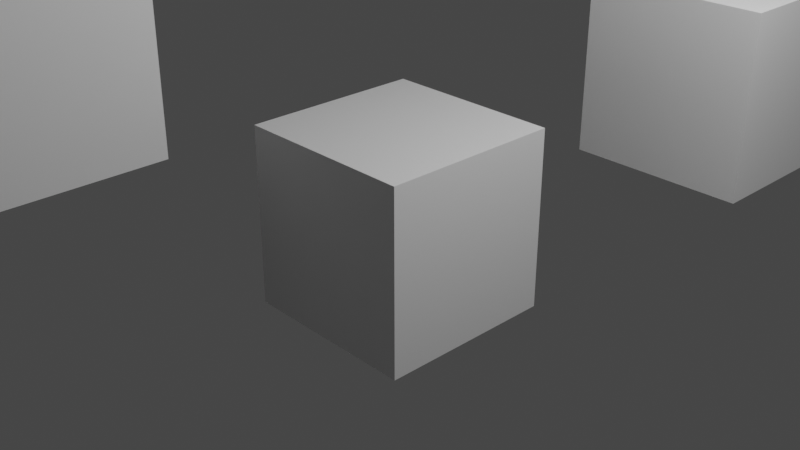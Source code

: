 # Source: untitled.blend  (saved by Blender 3.6.11; exported with 4.5.12 LTS)
import bpy
from mathutils import Matrix  # noqa: F401  (used for matrix-valued properties, if any)

bpy.ops.wm.read_factory_settings(use_empty=True)
scene = bpy.context.scene
scene.name = 'Scene'

# ---- collections
col_collection = bpy.data.collections.new('Collection'); scene.collection.children.link(col_collection)

# ---- materials (node trees are filled in below, after node groups)
mat_material = bpy.data.materials.new('Material')
mat_material.alpha_threshold = 0.0
mat_material.use_transparent_shadow = False
mat_material.roughness = 0.5
mat_material.line_color = (0.0, 0.0, 0.0, 1.0)

# ---- material node trees
mat_material.use_nodes = True; mat_material.node_tree.nodes.clear()
_N = mat_material.node_tree.nodes; _L = mat_material.node_tree.links
n0 = _N.new('ShaderNodeOutputMaterial'); n0.name = 'Material Output'; n0.location = (300, 300)
n1 = _N.new('ShaderNodeBsdfPrincipled'); n1.name = 'Principled BSDF'; n1.location = (10, 300)
n1.distribution = 'GGX'
n1.subsurface_method = 'RANDOM_WALK_SKIN'
n1.inputs[3].default_value = 1.45
n1.inputs[27].default_value = (0.0, 0.0, 0.0, 1.0)
n1.inputs[28].default_value = 1.0
_L.new(n1.outputs[0], n0.inputs[0])
n0.is_active_output = True

# ---- world
world_world = bpy.data.worlds.new('World'); scene.world = world_world
world_world.use_nodes = True; world_world.node_tree.nodes.clear()
_N = world_world.node_tree.nodes; _L = world_world.node_tree.links
n0 = _N.new('ShaderNodeOutputWorld'); n0.name = 'World Output'; n0.location = (300, 300)
n1 = _N.new('ShaderNodeBackground'); n1.name = 'Background'; n1.location = (10, 300)
n1.inputs[0].default_value = (0.05088, 0.05088, 0.05088, 1.0)
_L.new(n1.outputs[0], n0.inputs[0])
n0.is_active_output = True
world_world.color = (0.05088, 0.05088, 0.05088)
world_world.use_sun_shadow = False
world_world.sun_shadow_jitter_overblur = 0.0

# ---- cameras
cam_camera = bpy.data.cameras.new('Camera')
cam_camera.clip_end = 100.0
cam_camera.ortho_scale = 7.314

# ---- lights
light_light = bpy.data.lights.new('Light', 'POINT')
light_light.transmission_factor = 0.0
light_light.energy = 1000.0
light_light.shadow_soft_size = 0.1
light_light.shadow_maximum_resolution = 0.006
light_light.use_absolute_resolution = True

# ---- meshes
me_cube = bpy.data.meshes.new('Cube')
me_cube.from_pydata([(1.0, 1.0, 1.0), (1.0, 1.0, -1.0), (1.0, -1.0, 1.0), (1.0, -1.0, -1.0), (-1.0, 1.0, 1.0), (-1.0, 1.0, -1.0), (-1.0, -1.0, 1.0), (-1.0, -1.0, -1.0)], [], [(0, 4, 6, 2), (3, 2, 6, 7), (7, 6, 4, 5), (5, 1, 3, 7), (1, 0, 2, 3), (5, 4, 0, 1)])
_uv = me_cube.uv_layers.new(name='UVMap')
_uv.uv.foreach_set('vector', [0.625, 0.5, 0.875, 0.5, 0.875, 0.75, 0.625, 0.75, 0.375, 0.75, 0.625, 0.75, 0.625, 1.0, 0.375, 1.0, 0.375, 0.0, 0.625, 0.0, 0.625, 0.25, 0.375, 0.25, 0.125, 0.5, 0.375, 0.5, 0.375, 0.75, 0.125, 0.75, 0.375, 0.5, 0.625, 0.5, 0.625, 0.75, 0.375, 0.75, 0.375, 0.25, 0.625, 0.25, 0.625, 0.5, 0.375, 0.5])
me_cube.materials.append(mat_material)
me_cube.use_mirror_vertex_groups = False
me_cube.update()
me_cube_002 = bpy.data.meshes.new('Cube.002')
me_cube_002.from_pydata([(1.0, 1.0, 1.0), (1.0, 1.0, -1.0), (1.0, -1.0, 1.0), (1.0, -1.0, -1.0), (-1.0, 1.0, 1.0), (-1.0, 1.0, -1.0), (-1.0, -1.0, 1.0), (-1.0, -1.0, -1.0)], [], [(0, 4, 6, 2), (3, 2, 6, 7), (7, 6, 4, 5), (5, 1, 3, 7), (1, 0, 2, 3), (5, 4, 0, 1)])
_uv = me_cube_002.uv_layers.new(name='UVMap')
_uv.uv.foreach_set('vector', [0.625, 0.5, 0.875, 0.5, 0.875, 0.75, 0.625, 0.75, 0.375, 0.75, 0.625, 0.75, 0.625, 1.0, 0.375, 1.0, 0.375, 0.0, 0.625, 0.0, 0.625, 0.25, 0.375, 0.25, 0.125, 0.5, 0.375, 0.5, 0.375, 0.75, 0.125, 0.75, 0.375, 0.5, 0.625, 0.5, 0.625, 0.75, 0.375, 0.75, 0.375, 0.25, 0.625, 0.25, 0.625, 0.5, 0.375, 0.5])
me_cube_002.materials.append(mat_material)
me_cube_002.use_mirror_vertex_groups = False
me_cube_002.update()
me_cube_001 = bpy.data.meshes.new('Cube.001')
me_cube_001.from_pydata([(1.0, 1.0, 1.0), (1.0, 1.0, -1.0), (1.0, -1.0, 1.0), (1.0, -1.0, -1.0), (-1.0, 1.0, 1.0), (-1.0, 1.0, -1.0), (-1.0, -1.0, 1.0), (-1.0, -1.0, -1.0)], [], [(0, 4, 6, 2), (3, 2, 6, 7), (7, 6, 4, 5), (5, 1, 3, 7), (1, 0, 2, 3), (5, 4, 0, 1)])
_uv = me_cube_001.uv_layers.new(name='UVMap')
_uv.uv.foreach_set('vector', [0.625, 0.5, 0.875, 0.5, 0.875, 0.75, 0.625, 0.75, 0.375, 0.75, 0.625, 0.75, 0.625, 1.0, 0.375, 1.0, 0.375, 0.0, 0.625, 0.0, 0.625, 0.25, 0.375, 0.25, 0.125, 0.5, 0.375, 0.5, 0.375, 0.75, 0.125, 0.75, 0.375, 0.5, 0.625, 0.5, 0.625, 0.75, 0.375, 0.75, 0.375, 0.25, 0.625, 0.25, 0.625, 0.5, 0.375, 0.5])
me_cube_001.materials.append(mat_material)
me_cube_001.use_mirror_vertex_groups = False
me_cube_001.update()
me_polyedre0 = bpy.data.meshes.new('Polyedre0')
me_polyedre0.from_pydata([(1.0, 1.0, -1.0), (1.0, -1.0, -1.0), (1.0, 1.0, 1.0), (1.0, -1.0, 1.0), (-1.0, 1.0, -1.0), (-1.0, -1.0, -1.0), (-1.0, 1.0, 1.0), (-1.0, -1.0, 1.0)], [], [(0, 4, 6, 2), (3, 2, 6, 7), (7, 6, 4, 5), (5, 1, 3, 7), (1, 0, 2, 3), (5, 4, 0, 1)])
me_polyedre0.update()
me_polyedre1 = bpy.data.meshes.new('Polyedre1')
me_polyedre1.from_pydata([(2.192, 2.06, -4.655), (2.192, 0.06026, -4.655), (2.192, 2.06, -2.655), (2.192, 0.06026, -2.655), (0.1917, 2.06, -4.655), (0.1917, 0.06026, -4.655), (0.1917, 2.06, -2.655), (0.1917, 0.06026, -2.655)], [], [(0, 4, 6, 2), (3, 2, 6, 7), (7, 6, 4, 5), (5, 1, 3, 7), (1, 0, 2, 3), (5, 4, 0, 1)])
me_polyedre1.update()
me_polyedre2 = bpy.data.meshes.new('Polyedre2')
me_polyedre2.from_pydata([(-1.37, 2.747, 1.77), (-1.37, 0.7475, 1.77), (-1.37, 2.747, 3.77), (-1.37, 0.7475, 3.77), (-3.37, 2.747, 1.77), (-3.37, 0.7475, 1.77), (-3.37, 2.747, 3.77), (-3.37, 0.7475, 3.77)], [], [(0, 4, 6, 2), (3, 2, 6, 7), (7, 6, 4, 5), (5, 1, 3, 7), (1, 0, 2, 3), (5, 4, 0, 1)])
me_polyedre2.update()

# ---- objects
ob_cube = bpy.data.objects.new('Cube', me_cube)
ob_light = bpy.data.objects.new('Light', light_light)
ob_camera = bpy.data.objects.new('Camera', cam_camera)
ob_cube_001 = bpy.data.objects.new('Cube.001', me_cube_002)
ob_cube_002 = bpy.data.objects.new('Cube.002', me_cube_001)
ob_polyedre0 = bpy.data.objects.new('Polyedre0', me_polyedre0)
ob_polyedre1 = bpy.data.objects.new('Polyedre1', me_polyedre1)
ob_polyedre2 = bpy.data.objects.new('Polyedre2', me_polyedre2)

# ---- transforms, parenting, visibility, modifiers, constraints
ob_cube.location = (0.0, 0.0, 0.0)
ob_cube.lock_rotations_4d = False
ob_cube.empty_display_type = 'ARROWS'
ob_cube.lineart.crease_threshold = 0.0
ob_light.location = (4.076, 1.005, 5.904)
ob_light.rotation_euler = (0.6503, 0.05522, 1.866)
ob_light.lock_rotations_4d = False
ob_light.empty_display_type = 'ARROWS'
ob_light.color = (0.0, 0.0, 0.0, 0.0)
ob_light.lineart.crease_threshold = 0.0
ob_camera.location = (7.359, -6.926, 4.958)
ob_camera.rotation_euler = (1.109, 0.0, 0.8149)
ob_camera.lock_rotations_4d = False
ob_camera.empty_display_type = 'ARROWS'
ob_camera.color = (0.0, 0.0, 0.0, 0.0)
ob_camera.display_type = 'WIRE'
ob_camera.lineart.crease_threshold = 0.0
ob_cube_001.location = (1.192, 3.655, 1.06)
ob_cube_001.lock_rotations_4d = False
ob_cube_001.empty_display_type = 'ARROWS'
ob_cube_001.lineart.crease_threshold = 0.0
ob_cube_002.location = (-2.37, -2.77, 1.748)
ob_cube_002.lock_rotations_4d = False
ob_cube_002.empty_display_type = 'ARROWS'
ob_cube_002.lineart.crease_threshold = 0.0
ob_polyedre0.location = (0.234, 4.506, 3.456)
ob_polyedre0.rotation_euler = (1.571, -0.0, 0.0)
ob_polyedre1.location = (0.234, 4.506, 3.456)
ob_polyedre1.rotation_euler = (1.571, -0.0, 0.0)
ob_polyedre2.location = (0.234, 4.506, 3.456)
ob_polyedre2.rotation_euler = (1.571, -0.0, 0.0)

# ---- collection membership
col_collection.objects.link(ob_cube)
col_collection.objects.link(ob_light)
col_collection.objects.link(ob_camera)
col_collection.objects.link(ob_cube_001)
col_collection.objects.link(ob_cube_002)
col_collection.objects.link(ob_polyedre0)
col_collection.objects.link(ob_polyedre1)
col_collection.objects.link(ob_polyedre2)

# ---- scene / render settings (as saved in the file)
scene.camera = ob_camera
scene.frame_start = 1; scene.frame_end = 250; scene.frame_set(1)
scene.render.engine = 'BLENDER_EEVEE_NEXT'
scene.cycles.sampling_pattern = 'TABULATED_SOBOL'
scene.view_settings.view_transform = 'Filmic'
bpy.context.view_layer.update()
